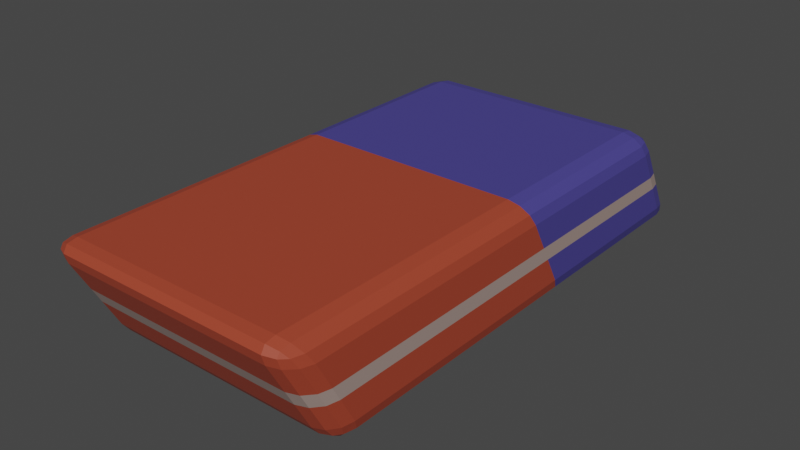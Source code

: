 # Source: earaser.blend  (saved by Blender 2.90.8; exported with 4.5.12 LTS)
import bpy
from mathutils import Matrix  # noqa: F401  (used for matrix-valued properties, if any)

bpy.ops.wm.read_factory_settings(use_empty=True)
scene = bpy.context.scene
scene.name = 'Scene'

# ---- collections
col_collection = bpy.data.collections.new('Collection'); scene.collection.children.link(col_collection)

# ---- materials (node trees are filled in below, after node groups)
mat_material = bpy.data.materials.new('Material')
mat_material.alpha_threshold = 0.0
mat_material.use_transparent_shadow = False
mat_material.line_color = (0.0, 0.0, 0.0, 1.0)
mat_material_001 = bpy.data.materials.new('Material.001')
mat_material_001.use_transparent_shadow = False
mat_material_002 = bpy.data.materials.new('Material.002')
mat_material_002.use_transparent_shadow = False

# ---- material node trees
mat_material.use_nodes = True; mat_material.node_tree.nodes.clear()
_N = mat_material.node_tree.nodes; _L = mat_material.node_tree.links
n0 = _N.new('ShaderNodeOutputMaterial'); n0.name = 'Material Output'; n0.location = (300, 300)
n1 = _N.new('ShaderNodeBsdfPrincipled'); n1.name = 'Principled BSDF'; n1.location = (10, 300)
n1.distribution = 'GGX'
n1.subsurface_method = 'BURLEY'
n1.inputs[0].default_value = (0.3763, 0.2797, 0.2482, 1.0)
n1.inputs[2].default_value = 0.4
n1.inputs[3].default_value = 1.45
n1.inputs[27].default_value = (0.0, 0.0, 0.0, 1.0)
n1.inputs[28].default_value = 1.0
_L.new(n1.outputs[0], n0.inputs[0])
n0.is_active_output = True
mat_material_001.use_nodes = True; mat_material_001.node_tree.nodes.clear()
_N = mat_material_001.node_tree.nodes; _L = mat_material_001.node_tree.links
n0 = _N.new('ShaderNodeBsdfPrincipled'); n0.name = 'Principled BSDF'; n0.location = (10, 300)
n0.distribution = 'GGX'
n0.subsurface_method = 'BURLEY'
n0.inputs[0].default_value = (0.3832, 0.05668, 0.02729, 1.0)
n0.inputs[3].default_value = 1.45
n0.inputs[27].default_value = (0.0, 0.0, 0.0, 1.0)
n0.inputs[28].default_value = 1.0
n1 = _N.new('ShaderNodeOutputMaterial'); n1.name = 'Material Output'; n1.location = (300, 300)
_L.new(n0.outputs[0], n1.inputs[0])
n1.is_active_output = True
mat_material_002.use_nodes = True; mat_material_002.node_tree.nodes.clear()
_N = mat_material_002.node_tree.nodes; _L = mat_material_002.node_tree.links
n0 = _N.new('ShaderNodeBsdfPrincipled'); n0.name = 'Principled BSDF'; n0.location = (10, 300)
n0.distribution = 'GGX'
n0.subsurface_method = 'BURLEY'
n0.inputs[0].default_value = (0.06386, 0.05365, 0.2697, 1.0)
n0.inputs[3].default_value = 1.45
n0.inputs[27].default_value = (0.0, 0.0, 0.0, 1.0)
n0.inputs[28].default_value = 1.0
n1 = _N.new('ShaderNodeOutputMaterial'); n1.name = 'Material Output'; n1.location = (300, 300)
_L.new(n0.outputs[0], n1.inputs[0])
n1.is_active_output = True

# ---- world
world_world = bpy.data.worlds.new('World'); scene.world = world_world
world_world.use_nodes = True; world_world.node_tree.nodes.clear()
_N = world_world.node_tree.nodes; _L = world_world.node_tree.links
n0 = _N.new('ShaderNodeOutputWorld'); n0.name = 'World Output'; n0.location = (300, 300)
n1 = _N.new('ShaderNodeBackground'); n1.name = 'Background'; n1.location = (10, 300)
n1.inputs[0].default_value = (0.05088, 0.05088, 0.05088, 1.0)
_L.new(n1.outputs[0], n0.inputs[0])
n0.is_active_output = True
world_world.color = (0.05088, 0.05088, 0.05088)
world_world.use_sun_shadow = False
world_world.sun_shadow_jitter_overblur = 0.0

# ---- meshes
me_cube = bpy.data.meshes.new('Cube')
me_cube.from_pydata([(0.785, 1.609, 0.2455), (0.785, 1.399, 0.3705), (0.9273, 1.457, 0.2283), (0.785, 1.558, 0.3111), (0.8561, 1.587, 0.24), (0.8531, 1.538, 0.303), (0.8561, 1.405, 0.3484), (0.785, 1.481, 0.357), (0.8531, 1.484, 0.3353), (0.9083, 1.531, 0.2337), (0.9083, 1.426, 0.2962), (0.8898, 1.499, 0.2986), (0.785, 1.801, -0.3705), (0.785, 1.875, -0.2455), (0.9273, 1.704, -0.2283), (0.785, 1.868, -0.357), (0.8561, 1.783, -0.3484), (0.8531, 1.847, -0.3353), (0.8561, 1.847, -0.24), (0.785, 1.896, -0.3111), (0.8531, 1.867, -0.303), (0.9083, 1.747, -0.2962), (0.9083, 1.784, -0.2337), (0.8898, 1.822, -0.2986), (0.9273, -1.525, 0.2283), (0.785, -1.622, 0.3705), (0.785, -1.696, 0.2455), (0.9083, -1.568, 0.2962), (0.9083, -1.605, 0.2337), (0.8898, -1.643, 0.2986), (0.785, -1.689, 0.357), (0.8561, -1.603, 0.3484), (0.8531, -1.668, 0.3353), (0.8561, -1.668, 0.24), (0.785, -1.716, 0.3111), (0.8531, -1.687, 0.303), (0.9273, -1.278, -0.2283), (0.785, -1.43, -0.2455), (0.785, -1.22, -0.3705), (0.9083, -1.352, -0.2337), (0.9083, -1.247, -0.2962), (0.8898, -1.319, -0.2986), (0.785, -1.379, -0.3111), (0.8561, -1.408, -0.24), (0.8531, -1.359, -0.303), (0.8561, -1.226, -0.3484), (0.785, -1.302, -0.357), (0.8531, -1.305, -0.3353), (-0.6524, 1.609, 0.2455), (-0.7947, 1.457, 0.2283), (-0.6524, 1.399, 0.3705), (-0.7235, 1.587, 0.24), (-0.6524, 1.558, 0.3111), (-0.7204, 1.538, 0.303), (-0.7757, 1.426, 0.2962), (-0.7757, 1.531, 0.2337), (-0.7572, 1.499, 0.2986), (-0.6524, 1.481, 0.357), (-0.7235, 1.405, 0.3484), (-0.7204, 1.484, 0.3353), (-0.7947, 1.704, -0.2283), (-0.6524, 1.875, -0.2455), (-0.6524, 1.801, -0.3705), (-0.7757, 1.784, -0.2337), (-0.7757, 1.747, -0.2962), (-0.7572, 1.822, -0.2986), (-0.6524, 1.896, -0.3111), (-0.7235, 1.847, -0.24), (-0.7204, 1.867, -0.303), (-0.7235, 1.783, -0.3484), (-0.6524, 1.868, -0.357), (-0.7204, 1.847, -0.3353), (-0.7947, -1.525, 0.2283), (-0.6524, -1.696, 0.2455), (-0.6524, -1.622, 0.3705), (-0.7757, -1.605, 0.2337), (-0.7757, -1.568, 0.2962), (-0.7572, -1.643, 0.2986), (-0.6524, -1.716, 0.3111), (-0.7235, -1.668, 0.24), (-0.7204, -1.687, 0.303), (-0.7235, -1.603, 0.3484), (-0.6524, -1.689, 0.357), (-0.7204, -1.668, 0.3353), (-0.6524, -1.22, -0.3705), (-0.6524, -1.43, -0.2455), (-0.7947, -1.278, -0.2283), (-0.6524, -1.302, -0.357), (-0.7235, -1.226, -0.3484), (-0.7204, -1.305, -0.3353), (-0.7235, -1.408, -0.24), (-0.6524, -1.379, -0.3111), (-0.7204, -1.359, -0.303), (-0.7757, -1.247, -0.2962), (-0.7757, -1.352, -0.2337), (-0.7572, -1.319, -0.2986), (-0.6524, 0.5499, -0.3705), (-0.7235, 0.5368, -0.3484), (-0.7757, 0.5072, -0.2962), (-0.7947, 0.4694, -0.2283), (0.785, 0.1482, 0.3705), (0.8561, 0.1592, 0.3484), (0.9083, 0.1862, 0.2962), (0.9273, 0.222, 0.2283), (-0.6524, 0.1482, 0.3705), (-0.7235, 0.1592, 0.3484), (-0.7757, 0.1862, 0.2962), (-0.7947, 0.222, 0.2283), (0.785, 0.5499, -0.3705), (0.8561, 0.5368, -0.3484), (0.9083, 0.5072, -0.2962), (0.9273, 0.4694, -0.2283), (0.9273, 1.558, 0.0415), (0.9083, 1.635, 0.04249), (0.8561, 1.694, 0.04364), (0.785, 1.718, 0.04463), (-0.6524, -1.587, 0.04463), (-0.7235, -1.562, 0.04364), (-0.7757, -1.501, 0.04249), (-0.7947, -1.424, 0.0415), (0.785, -1.587, 0.04463), (0.8561, -1.562, 0.04364), (0.9083, -1.501, 0.04249), (0.9273, -1.424, 0.0415), (-0.6524, 1.718, 0.04463), (-0.7235, 1.694, 0.04364), (-0.7757, 1.635, 0.04249), (-0.7947, 1.558, 0.0415), (0.9273, 0.3232, 0.0415), (-0.7947, 0.3232, 0.0415), (0.9273, 1.608, -0.05098), (-0.7235, -1.509, -0.0536), (-0.7757, -1.45, -0.05219), (-0.7947, -1.374, -0.05098), (0.785, -1.533, -0.05482), (-0.6524, 1.772, -0.05482), (0.9273, 0.3733, -0.05098), (-0.7947, 0.3733, -0.05098), (0.9083, 1.686, -0.05219), (0.8561, 1.746, -0.0536), (0.785, 1.772, -0.05482), (-0.6524, -1.533, -0.05482), (0.8561, -1.509, -0.0536), (0.9083, -1.45, -0.05219), (0.9273, -1.374, -0.05098), (-0.7235, 1.746, -0.0536), (-0.7757, 1.686, -0.05219), (-0.7947, 1.608, -0.05098)], [], [(96, 108, 38, 84), (129, 107, 49, 127), (120, 26, 73, 116), (100, 104, 74, 25), (128, 103, 24, 123), (0, 3, 5, 4), (3, 7, 8, 5), (1, 6, 8, 7), (6, 10, 11, 8), (2, 9, 11, 10), (9, 4, 5, 11), (5, 8, 11), (12, 15, 17, 16), (15, 19, 20, 17), (13, 18, 20, 19), (18, 22, 23, 20), (14, 21, 23, 22), (21, 16, 17, 23), (17, 20, 23), (24, 27, 29, 28), (27, 31, 32, 29), (25, 30, 32, 31), (30, 34, 35, 32), (26, 33, 35, 34), (33, 28, 29, 35), (29, 32, 35), (36, 39, 41, 40), (39, 43, 44, 41), (37, 42, 44, 43), (42, 46, 47, 44), (38, 45, 47, 46), (45, 40, 41, 47), (41, 44, 47), (48, 51, 53, 52), (51, 55, 56, 53), (49, 54, 56, 55), (54, 58, 59, 56), (50, 57, 59, 58), (57, 52, 53, 59), (53, 56, 59), (60, 63, 65, 64), (63, 67, 68, 65), (61, 66, 68, 67), (66, 70, 71, 68), (62, 69, 71, 70), (69, 64, 65, 71), (65, 68, 71), (72, 75, 77, 76), (75, 79, 80, 77), (73, 78, 80, 79), (78, 82, 83, 80), (74, 81, 83, 82), (81, 76, 77, 83), (77, 80, 83), (84, 87, 89, 88), (87, 91, 92, 89), (85, 90, 92, 91), (90, 94, 95, 92), (86, 93, 95, 94), (93, 88, 89, 95), (89, 92, 95), (96, 84, 88, 97), (97, 88, 93, 98), (98, 93, 86, 99), (12, 62, 70, 15), (15, 70, 66, 19), (19, 66, 61, 13), (130, 14, 22, 138), (138, 22, 18, 139), (139, 18, 13, 140), (116, 73, 79, 117), (117, 79, 75, 118), (118, 75, 72, 119), (134, 37, 43, 142), (142, 43, 39, 143), (143, 39, 36, 144), (135, 61, 67, 145), (145, 67, 63, 146), (146, 63, 60, 147), (25, 74, 82, 30), (30, 82, 78, 34), (34, 78, 73, 26), (100, 25, 31, 101), (101, 31, 27, 102), (102, 27, 24, 103), (84, 38, 46, 87), (87, 46, 42, 91), (91, 42, 37, 85), (104, 50, 58, 105), (105, 58, 54, 106), (106, 54, 49, 107), (50, 1, 7, 57), (57, 7, 3, 52), (52, 3, 0, 48), (108, 12, 16, 109), (109, 16, 21, 110), (110, 21, 14, 111), (124, 48, 0, 115), (40, 110, 111, 36), (45, 109, 110, 40), (38, 108, 109, 45), (76, 106, 107, 72), (81, 105, 106, 76), (74, 104, 105, 81), (10, 102, 103, 2), (6, 101, 102, 10), (1, 100, 101, 6), (64, 98, 99, 60), (69, 97, 98, 64), (62, 96, 97, 69), (112, 2, 103, 128), (1, 50, 104, 100), (119, 72, 107, 129), (62, 12, 108, 96), (133, 119, 129, 137), (130, 112, 128, 136), (135, 124, 115, 140), (55, 126, 127, 49), (51, 125, 126, 55), (48, 124, 125, 51), (28, 122, 123, 24), (33, 121, 122, 28), (26, 120, 121, 33), (132, 118, 119, 133), (131, 117, 118, 132), (141, 116, 117, 131), (4, 114, 115, 0), (9, 113, 114, 4), (2, 112, 113, 9), (136, 128, 123, 144), (134, 120, 116, 141), (137, 129, 127, 147), (99, 137, 147, 60), (37, 134, 141, 85), (111, 136, 144, 36), (85, 141, 131, 90), (90, 131, 132, 94), (94, 132, 133, 86), (61, 135, 140, 13), (14, 130, 136, 111), (86, 133, 137, 99), (126, 146, 147, 127), (125, 145, 146, 126), (124, 135, 145, 125), (122, 143, 144, 123), (121, 142, 143, 122), (120, 134, 142, 121), (114, 139, 140, 115), (113, 138, 139, 114), (112, 130, 138, 113)])
me_cube.polygons.foreach_set('material_index', [1, 2, 1, 1, 1, 2, 2, 2, 2, 2, 2, 2, 2, 2, 2, 2, 2, 2, 2, 1, 1, 1, 1, 1, 1, 1, 1, 1, 1, 1, 1, 1, 1, 2, 2, 2, 2, 2, 2, 2, 2, 2, 2, 2, 2, 2, 2, 1, 1, 1, 1, 1, 1, 1, 1, 1, 1, 1, 1, 1, 1, 1, 1, 1, 2, 2, 2, 2, 2, 2, 1, 1, 1, 1, 1, 1, 2, 2, 2, 1, 1, 1, 1, 1, 1, 1, 1, 1, 2, 2, 2, 2, 2, 2, 2, 2, 2, 2, 1, 1, 1, 1, 1, 1, 2, 2, 2, 2, 2, 2, 2, 2, 1, 2, 0, 0, 0, 2, 2, 2, 1, 1, 1, 0, 0, 0, 2, 2, 2, 0, 0, 0, 2, 1, 1, 1, 1, 1, 2, 2, 1, 0, 0, 0, 0, 0, 0, 0, 0, 0])
_uv = me_cube.uv_layers.new(name='UVMap')
_uv.uv.foreach_set('vector', [0.1457, 0.6054, 0.3543, 0.6054, 0.3543, 0.7392, 0.1457, 0.7392, 0.514, 0.1444, 0.577, 0.1444, 0.577, 0.2378, 0.514, 0.2378, 0.5151, 0.7707, 0.5828, 0.7707, 0.5828, 0.9793, 0.5151, 0.9793, 0.6457, 0.6054, 0.8543, 0.6054, 0.8543, 0.7392, 0.6457, 0.7392, 0.514, 0.6056, 0.577, 0.6056, 0.577, 0.7378, 0.514, 0.7378, 0.5828, 0.4793, 0.6071, 0.4793, 0.6079, 0.4892, 0.5845, 0.4897, 0.6071, 0.4793, 0.625, 0.4793, 0.625, 0.4892, 0.6079, 0.4892, 0.6457, 0.5108, 0.6353, 0.5103, 0.6358, 0.5044, 0.6457, 0.5046, 0.6353, 0.5103, 0.625, 0.5087, 0.625, 0.5032, 0.6358, 0.5044, 0.577, 0.5122, 0.5788, 0.5064, 0.6007, 0.5062, 0.5999, 0.5118, 0.5788, 0.5064, 0.5845, 0.5, 0.6079, 0.5, 0.6007, 0.5062, 0.6079, 0.4892, 0.625, 0.4892, 0.6123, 0.5, 0.3543, 0.5108, 0.3543, 0.5057, 0.3642, 0.5073, 0.3647, 0.5121, 0.3543, 0.5057, 0.3543, 0.5, 0.3642, 0.5, 0.3642, 0.5073, 0.4172, 0.4793, 0.4226, 0.4897, 0.4034, 0.4892, 0.3972, 0.4793, 0.4226, 0.4897, 0.4331, 0.5, 0.4109, 0.5, 0.4034, 0.4892, 0.423, 0.5122, 0.4001, 0.5118, 0.3993, 0.5062, 0.4212, 0.5064, 0.4001, 0.5118, 0.375, 0.5121, 0.375, 0.5073, 0.3993, 0.5062, 0.3977, 0.4892, 0.4034, 0.5, 0.4109, 0.5, 0.577, 0.7378, 0.5999, 0.7382, 0.6007, 0.7438, 0.5788, 0.7436, 0.5999, 0.7382, 0.625, 0.7379, 0.625, 0.7427, 0.6007, 0.7438, 0.6457, 0.7392, 0.6457, 0.7443, 0.6358, 0.7427, 0.6353, 0.7379, 0.6109, 0.7707, 0.625, 0.7707, 0.625, 0.7608, 0.6023, 0.7608, 0.5828, 0.7707, 0.5774, 0.7603, 0.5966, 0.7608, 0.6028, 0.7707, 0.5774, 0.7603, 0.5669, 0.75, 0.5891, 0.75, 0.5966, 0.7608, 0.5891, 0.7554, 0.6023, 0.75, 0.5966, 0.75, 0.423, 0.7378, 0.4212, 0.7436, 0.3993, 0.7438, 0.4001, 0.7382, 0.4212, 0.7436, 0.4155, 0.75, 0.3921, 0.75, 0.3993, 0.7438, 0.4172, 0.7707, 0.3929, 0.7707, 0.3921, 0.7608, 0.4155, 0.7603, 0.3543, 0.7513, 0.3543, 0.75, 0.3642, 0.75, 0.3642, 0.7497, 0.3543, 0.7392, 0.3647, 0.7397, 0.3642, 0.7456, 0.3543, 0.7454, 0.3647, 0.7397, 0.375, 0.7413, 0.375, 0.7468, 0.3642, 0.7456, 0.3877, 0.7554, 0.375, 0.7608, 0.375, 0.7608, 0.5828, 0.2707, 0.5845, 0.2603, 0.6079, 0.2608, 0.6071, 0.2707, 0.5845, 0.2603, 0.5908, 0.25, 0.6123, 0.25, 0.6079, 0.2608, 0.577, 0.2378, 0.5999, 0.2382, 0.6007, 0.2438, 0.5788, 0.2436, 0.5999, 0.2382, 0.625, 0.2397, 0.625, 0.2456, 0.6007, 0.2438, 0.8543, 0.5108, 0.8543, 0.5046, 0.8642, 0.5044, 0.8647, 0.5103, 0.63, 0.2707, 0.625, 0.2707, 0.625, 0.2608, 0.624, 0.2608, 0.6022, 0.247, 0.625, 0.2468, 0.625, 0.2456, 0.423, 0.2378, 0.4212, 0.2436, 0.3993, 0.2438, 0.4001, 0.2382, 0.4212, 0.2436, 0.4226, 0.25, 0.4034, 0.25, 0.3993, 0.2438, 0.4172, 0.2707, 0.3972, 0.2707, 0.4034, 0.2608, 0.4226, 0.2603, 0.1457, 0.5036, 0.1457, 0.5, 0.1358, 0.5, 0.1358, 0.5058, 0.1457, 0.5108, 0.1353, 0.5121, 0.1358, 0.5073, 0.1457, 0.5057, 0.1353, 0.5121, 0.125, 0.5148, 0.125, 0.5091, 0.1358, 0.5073, 0.3993, 0.2438, 0.4034, 0.25, 0.375, 0.2427, 0.577, 0.01224, 0.5788, 0.006398, 0.6007, 0.006192, 0.5999, 0.01177, 0.5788, 0.006398, 0.5774, 0.0, 0.5966, 0.0, 0.6007, 0.006192, 0.5828, 0.9793, 0.6028, 0.9793, 0.5966, 0.9892, 0.5774, 0.9897, 0.6028, 0.9793, 0.625, 0.9793, 0.625, 0.9892, 0.5966, 0.9892, 0.8543, 0.7392, 0.8647, 0.7379, 0.8642, 0.7427, 0.8543, 0.7443, 0.6175, 0.01123, 0.625, 0.01482, 0.625, 0.009142, 0.6131, 0.00581, 0.6007, 0.006192, 0.5966, 0.0, 0.625, 0.007253, 0.1457, 0.7392, 0.1457, 0.7454, 0.1358, 0.7456, 0.1353, 0.7397, 0.1457, 0.7454, 0.1457, 0.75, 0.1358, 0.75, 0.1358, 0.7456, 0.4172, 0.9793, 0.4155, 0.9897, 0.3921, 0.9892, 0.3929, 0.9793, 0.419, 0.001906, 0.4092, 0.0, 0.3877, 0.0, 0.3978, 0.003029, 0.423, 0.01224, 0.4001, 0.01177, 0.3993, 0.006192, 0.4212, 0.006398, 0.1278, 0.7413, 0.125, 0.7397, 0.125, 0.7456, 0.1304, 0.7468, 0.3869, 0.00581, 0.3921, 0.0, 0.3877, 0.0, 0.1457, 0.6054, 0.1457, 0.7392, 0.1353, 0.7397, 0.1353, 0.6064, 0.1353, 0.6064, 0.1353, 0.7397, 0.125, 0.7413, 0.125, 0.6086, 0.4001, 0.1444, 0.4001, 0.01177, 0.423, 0.01224, 0.423, 0.1444, 0.3543, 0.5108, 0.1457, 0.5108, 0.1457, 0.5057, 0.3543, 0.5057, 0.3543, 0.5057, 0.1457, 0.5057, 0.1457, 0.5, 0.3543, 0.5, 0.3972, 0.4793, 0.3972, 0.2707, 0.4172, 0.2707, 0.4172, 0.4793, 0.4828, 0.5122, 0.423, 0.5122, 0.4212, 0.5064, 0.4824, 0.5064, 0.4824, 0.5064, 0.4212, 0.5064, 0.4226, 0.4897, 0.4855, 0.4897, 0.4855, 0.4897, 0.4226, 0.4897, 0.4172, 0.4793, 0.4815, 0.4793, 0.5151, 0.9793, 0.5828, 0.9793, 0.5774, 0.9897, 0.5112, 0.9897, 0.5112, 0.0, 0.5774, 0.0, 0.5788, 0.006398, 0.5143, 0.006398, 0.5143, 0.006398, 0.5788, 0.006398, 0.577, 0.01224, 0.514, 0.01224, 0.4815, 0.7707, 0.4172, 0.7707, 0.4155, 0.7603, 0.4784, 0.7603, 0.4784, 0.7603, 0.4155, 0.7603, 0.4212, 0.7436, 0.4824, 0.7436, 0.4824, 0.7436, 0.4212, 0.7436, 0.423, 0.7378, 0.4828, 0.7378, 0.4815, 0.2707, 0.4172, 0.2707, 0.4226, 0.2603, 0.4855, 0.2603, 0.4855, 0.2603, 0.4226, 0.2603, 0.4212, 0.2436, 0.4824, 0.2436, 0.4824, 0.2436, 0.4212, 0.2436, 0.423, 0.2378, 0.4828, 0.2378, 0.6457, 0.7392, 0.8543, 0.7392, 0.8543, 0.7443, 0.6457, 0.7443, 0.625, 0.7707, 0.625, 0.9793, 0.6028, 0.9793, 0.6028, 0.7707, 0.6028, 0.7707, 0.6028, 0.9793, 0.5828, 0.9793, 0.5828, 0.7707, 0.6457, 0.6054, 0.6457, 0.7392, 0.6353, 0.7379, 0.6353, 0.6046, 0.6353, 0.6046, 0.6353, 0.7379, 0.5999, 0.7382, 0.5999, 0.6056, 0.5999, 0.6056, 0.5999, 0.7382, 0.577, 0.7378, 0.577, 0.6056, 0.1457, 0.7392, 0.3543, 0.7392, 0.3543, 0.7454, 0.1457, 0.7454, 0.1457, 0.7454, 0.3543, 0.7454, 0.3543, 0.75, 0.1457, 0.75, 0.3929, 0.9793, 0.3929, 0.7707, 0.4172, 0.7707, 0.4172, 0.9793, 0.8543, 0.6054, 0.8543, 0.5108, 0.8647, 0.5103, 0.8647, 0.6046, 0.625, 0.1454, 0.625, 0.2397, 0.5999, 0.2382, 0.5999, 0.1444, 0.5999, 0.1444, 0.5999, 0.2382, 0.577, 0.2378, 0.577, 0.1444, 0.8543, 0.5108, 0.6457, 0.5108, 0.6457, 0.5046, 0.8543, 0.5046, 0.625, 0.2707, 0.625, 0.4793, 0.6071, 0.4793, 0.6071, 0.2707, 0.6071, 0.2707, 0.6071, 0.4793, 0.5828, 0.4793, 0.5828, 0.2707, 0.3543, 0.6054, 0.3543, 0.5108, 0.3647, 0.5121, 0.3647, 0.6064, 0.3647, 0.6064, 0.3647, 0.5121, 0.4001, 0.5118, 0.4001, 0.6056, 0.4001, 0.6056, 0.4001, 0.5118, 0.423, 0.5122, 0.423, 0.6056, 0.5151, 0.2707, 0.5828, 0.2707, 0.5828, 0.4793, 0.5151, 0.4793, 0.4001, 0.7382, 0.4001, 0.6056, 0.423, 0.6056, 0.423, 0.7378, 0.3647, 0.7397, 0.3647, 0.6064, 0.4001, 0.6056, 0.4001, 0.7382, 0.3543, 0.7392, 0.3543, 0.6054, 0.3647, 0.6064, 0.3647, 0.7397, 0.5999, 0.01177, 0.5999, 0.1444, 0.577, 0.1444, 0.577, 0.01224, 0.625, 0.01214, 0.625, 0.1454, 0.5999, 0.1444, 0.5999, 0.01177, 0.8543, 0.7392, 0.8543, 0.6054, 0.8647, 0.6046, 0.8647, 0.7379, 0.5999, 0.5118, 0.5999, 0.6056, 0.577, 0.6056, 0.577, 0.5122, 0.6353, 0.5103, 0.6353, 0.6046, 0.5999, 0.6056, 0.5999, 0.5118, 0.6457, 0.5108, 0.6457, 0.6054, 0.6353, 0.6046, 0.6353, 0.5103, 0.4001, 0.2382, 0.4001, 0.1444, 0.423, 0.1444, 0.423, 0.2378, 0.1353, 0.5121, 0.1353, 0.6064, 0.125, 0.6086, 0.125, 0.5148, 0.1457, 0.5108, 0.1457, 0.6054, 0.1353, 0.6064, 0.1353, 0.5121, 0.514, 0.5122, 0.577, 0.5122, 0.577, 0.6056, 0.514, 0.6056, 0.6457, 0.5108, 0.8543, 0.5108, 0.8543, 0.6054, 0.6457, 0.6054, 0.514, 0.01224, 0.577, 0.01224, 0.577, 0.1444, 0.514, 0.1444, 0.1457, 0.5108, 0.3543, 0.5108, 0.3543, 0.6054, 0.1457, 0.6054, 0.4828, 0.01224, 0.514, 0.01224, 0.514, 0.1444, 0.4828, 0.1444, 0.4828, 0.5122, 0.514, 0.5122, 0.514, 0.6056, 0.4828, 0.6056, 0.4815, 0.2707, 0.5151, 0.2707, 0.5151, 0.4793, 0.4815, 0.4793, 0.5788, 0.2436, 0.5143, 0.2436, 0.514, 0.2378, 0.577, 0.2378, 0.5845, 0.2603, 0.5183, 0.2603, 0.5143, 0.2436, 0.5788, 0.2436, 0.5828, 0.2707, 0.5151, 0.2707, 0.5183, 0.2603, 0.5845, 0.2603, 0.5788, 0.7436, 0.5143, 0.7436, 0.514, 0.7378, 0.577, 0.7378, 0.5774, 0.7603, 0.5112, 0.7603, 0.5143, 0.7436, 0.5788, 0.7436, 0.5828, 0.7707, 0.5151, 0.7707, 0.5112, 0.7603, 0.5774, 0.7603, 0.4824, 0.006398, 0.5143, 0.006398, 0.514, 0.01224, 0.4828, 0.01224, 0.4784, 0.0, 0.5112, 0.0, 0.5143, 0.006398, 0.4824, 0.006398, 0.4815, 0.9793, 0.5151, 0.9793, 0.5112, 0.9897, 0.4784, 0.9897, 0.5845, 0.4897, 0.5183, 0.4897, 0.5151, 0.4793, 0.5828, 0.4793, 0.5788, 0.5064, 0.5143, 0.5064, 0.5183, 0.4897, 0.5845, 0.4897, 0.577, 0.5122, 0.514, 0.5122, 0.5143, 0.5064, 0.5788, 0.5064, 0.4828, 0.6056, 0.514, 0.6056, 0.514, 0.7378, 0.4828, 0.7378, 0.4815, 0.7707, 0.5151, 0.7707, 0.5151, 0.9793, 0.4815, 0.9793, 0.4828, 0.1444, 0.514, 0.1444, 0.514, 0.2378, 0.4828, 0.2378, 0.423, 0.1444, 0.4828, 0.1444, 0.4828, 0.2378, 0.423, 0.2378, 0.4172, 0.7707, 0.4815, 0.7707, 0.4815, 0.9793, 0.4172, 0.9793, 0.423, 0.6056, 0.4828, 0.6056, 0.4828, 0.7378, 0.423, 0.7378, 0.4172, 0.9793, 0.4815, 0.9793, 0.4784, 0.9897, 0.4155, 0.9897, 0.4155, 0.0, 0.4784, 0.0, 0.4824, 0.006398, 0.4212, 0.006398, 0.4212, 0.006398, 0.4824, 0.006398, 0.4828, 0.01224, 0.423, 0.01224, 0.4172, 0.2707, 0.4815, 0.2707, 0.4815, 0.4793, 0.4172, 0.4793, 0.423, 0.5122, 0.4828, 0.5122, 0.4828, 0.6056, 0.423, 0.6056, 0.423, 0.01224, 0.4828, 0.01224, 0.4828, 0.1444, 0.423, 0.1444, 0.5143, 0.2436, 0.4824, 0.2436, 0.4828, 0.2378, 0.514, 0.2378, 0.5183, 0.2603, 0.4855, 0.2603, 0.4824, 0.2436, 0.5143, 0.2436, 0.5151, 0.2707, 0.4815, 0.2707, 0.4855, 0.2603, 0.5183, 0.2603, 0.5143, 0.7436, 0.4824, 0.7436, 0.4828, 0.7378, 0.514, 0.7378, 0.5112, 0.7603, 0.4784, 0.7603, 0.4824, 0.7436, 0.5143, 0.7436, 0.5151, 0.7707, 0.4815, 0.7707, 0.4784, 0.7603, 0.5112, 0.7603, 0.5183, 0.4897, 0.4855, 0.4897, 0.4815, 0.4793, 0.5151, 0.4793, 0.5143, 0.5064, 0.4824, 0.5064, 0.4855, 0.4897, 0.5183, 0.4897, 0.514, 0.5122, 0.4828, 0.5122, 0.4824, 0.5064, 0.5143, 0.5064])
me_cube.materials.append(mat_material)
me_cube.materials.append(mat_material_001)
me_cube.materials.append(mat_material_002)
me_cube.use_remesh_preserve_volume = False
me_cube.use_remesh_preserve_attributes = False
me_cube.use_mirror_vertex_groups = False
me_cube.update()

# ---- objects
ob_cube = bpy.data.objects.new('Cube', me_cube)

# ---- transforms, parenting, visibility, modifiers, constraints
ob_cube.location = (0.0, 0.0, 0.0)
ob_cube.scale = (0.5744, 0.5744, 0.5744)
ob_cube.lock_rotations_4d = False
ob_cube.empty_display_type = 'ARROWS'
ob_cube.lineart.crease_threshold = 0.0

# ---- collection membership
col_collection.objects.link(ob_cube)

# ---- scene / render settings (as saved in the file)
scene.frame_start = 1; scene.frame_end = 250; scene.frame_set(1)
scene.render.engine = 'BLENDER_EEVEE_NEXT'
scene.cycles.use_denoising = False
scene.cycles.samples = 128
scene.cycles.sampling_pattern = 'TABULATED_SOBOL'
scene.cycles.use_adaptive_sampling = False
scene.cycles.use_light_tree = False
scene.view_settings.view_transform = 'Filmic'
bpy.context.view_layer.update()

# ---- added for rendering (the .blend has no active camera and no usable light): camera, sun
cam_auto = bpy.data.cameras.new('AutoCamera')
cam_auto.lens = 50.0
cam_auto.sensor_width = 36.0
cam_auto.clip_end = 1000.0
ob_auto_camera = bpy.data.objects.new('AutoCamera', cam_auto)
scene.collection.objects.link(ob_auto_camera)
ob_auto_camera.location = (2.20076, -2.5437, 1.73014)
ob_auto_camera.rotation_euler = (1.09748, -7.21219e-08, 0.694738)
scene.camera = ob_auto_camera
light_auto_sun = bpy.data.lights.new('AutoSun', 'SUN')
light_auto_sun.energy = 3.0
light_auto_sun.angle = 0.0523599
ob_auto_sun = bpy.data.objects.new('AutoSun', light_auto_sun)
scene.collection.objects.link(ob_auto_sun)
ob_auto_sun.rotation_euler = (0.872665, 0.174533, 0.523599)
bpy.context.view_layer.update()
